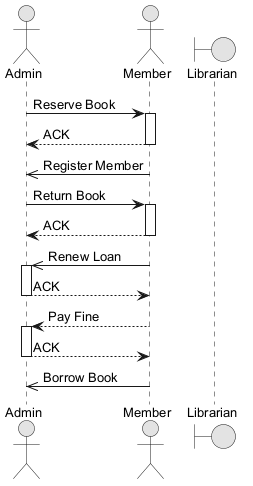

The diagram above was rendered by PlantUML. Its source (embedded in the PNG):
@startuml
skinparam monochrome true
skinparam defaultFontSize 13
actor "Admin" as A
actor "Member" as M
boundary "Librarian" as L
A -> M : Reserve Book
activate M
M --> A : ACK
deactivate M
M ->> A : Register Member
A -> M : Return Book
activate M
M --> A : ACK
deactivate M
M ->> A : Renew Loan
activate A
A --> M : ACK
deactivate A
M --> A : Pay Fine
activate A
A --> M : ACK
deactivate A
M ->> A : Borrow Book
@enduml